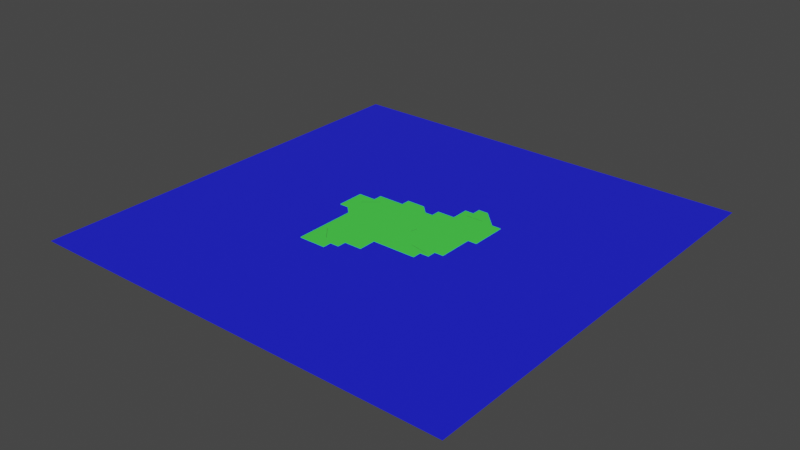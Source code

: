 # Source: map.blend  (saved by Blender 3.0.42; exported with 4.5.12 LTS)
import bpy
from mathutils import Matrix  # noqa: F401  (used for matrix-valued properties, if any)

bpy.ops.wm.read_factory_settings(use_empty=True)
scene = bpy.context.scene
scene.name = 'Scene'

# ---- collections
col_ref = bpy.data.collections.new('_ref'); scene.collection.children.link(col_ref)
col_airports = bpy.data.collections.new('Airports'); scene.collection.children.link(col_airports)

# ---- materials (node trees are filled in below, after node groups)
mat_ground = bpy.data.materials.new('ground')
mat_ground.use_transparent_shadow = False
mat_water = bpy.data.materials.new('water')
mat_water.use_transparent_shadow = False
mat_asphalt = bpy.data.materials.new('Asphalt')
mat_asphalt.alpha_threshold = 0.0
mat_asphalt.use_transparent_shadow = False
mat_asphalt.line_color = (0.0, 0.0, 0.0, 1.0)

# ---- material node trees
mat_ground.use_nodes = True; mat_ground.node_tree.nodes.clear()
_N = mat_ground.node_tree.nodes; _L = mat_ground.node_tree.links
n0 = _N.new('ShaderNodeBsdfPrincipled'); n0.name = 'Principled BSDF'; n0.location = (10, 300)
n0.distribution = 'GGX'
n0.subsurface_method = 'RANDOM_WALK_SKIN'
n0.inputs[0].default_value = (0.06778, 0.8, 0.07064, 1.0)
n0.inputs[3].default_value = 1.45
n0.inputs[27].default_value = (0.0, 0.0, 0.0, 1.0)
n0.inputs[28].default_value = 1.0
n1 = _N.new('ShaderNodeOutputMaterial'); n1.name = 'Material Output'; n1.location = (300, 300)
_L.new(n0.outputs[0], n1.inputs[0])
n1.is_active_output = True
mat_water.use_nodes = True; mat_water.node_tree.nodes.clear()
_N = mat_water.node_tree.nodes; _L = mat_water.node_tree.links
n0 = _N.new('ShaderNodeBsdfPrincipled'); n0.name = 'Principled BSDF'; n0.location = (10, 300)
n0.distribution = 'GGX'
n0.subsurface_method = 'RANDOM_WALK_SKIN'
n0.inputs[0].default_value = (0.01245, 0.01559, 0.8, 1.0)
n0.inputs[3].default_value = 1.45
n0.inputs[27].default_value = (0.0, 0.0, 0.0, 1.0)
n0.inputs[28].default_value = 1.0
n1 = _N.new('ShaderNodeOutputMaterial'); n1.name = 'Material Output'; n1.location = (300, 300)
_L.new(n0.outputs[0], n1.inputs[0])
n1.is_active_output = True
mat_asphalt.use_nodes = True; mat_asphalt.node_tree.nodes.clear()
_N = mat_asphalt.node_tree.nodes; _L = mat_asphalt.node_tree.links
n0 = _N.new('ShaderNodeOutputMaterial'); n0.name = 'Material Output'; n0.location = (300, 300)
n1 = _N.new('ShaderNodeBsdfPrincipled'); n1.name = 'Principled BSDF'; n1.location = (10, 300)
n1.distribution = 'GGX'
n1.subsurface_method = 'RANDOM_WALK_SKIN'
n1.inputs[0].default_value = (0.04955, 0.04955, 0.04955, 1.0)
n1.inputs[2].default_value = 0.4
n1.inputs[3].default_value = 1.45
n1.inputs[27].default_value = (0.0, 0.0, 0.0, 1.0)
n1.inputs[28].default_value = 1.0
_L.new(n1.outputs[0], n0.inputs[0])
n0.is_active_output = True

# ---- world
world_world = bpy.data.worlds.new('World'); scene.world = world_world
world_world.use_nodes = True; world_world.node_tree.nodes.clear()
_N = world_world.node_tree.nodes; _L = world_world.node_tree.links
n0 = _N.new('ShaderNodeOutputWorld'); n0.name = 'World Output'; n0.location = (300, 300)
n1 = _N.new('ShaderNodeBackground'); n1.name = 'Background'; n1.location = (10, 300)
n1.inputs[0].default_value = (0.05088, 0.05088, 0.05088, 1.0)
_L.new(n1.outputs[0], n0.inputs[0])
n0.is_active_output = True
world_world.color = (0.05088, 0.05088, 0.05088)
world_world.use_sun_shadow = False
world_world.sun_shadow_jitter_overblur = 0.0

# ---- meshes
me_plane = bpy.data.meshes.new('Plane')
me_plane.from_pydata([(-9000.0, -9000.0, -90.0), (9000.0, -9000.0, -90.0), (-9000.0, 9000.0, -90.0), (9000.0, 9000.0, -90.0), (-8000.0, -9000.0, -90.0), (-7000.0, -9000.0, -90.0), (-6000.0, -9000.0, -90.0), (-5000.0, -9000.0, -90.0), (-4000.0, -9000.0, -90.0), (-3000.0, -9000.0, -90.0), (-2000.0, -9000.0, -90.0), (-1000.0, -9000.0, -90.0), (0.0, -9000.0, -90.0), (1000.0, -9000.0, -90.0), (2000.0, -9000.0, -90.0), (3000.0, -9000.0, -90.0), (4000.0, -9000.0, -90.0), (5000.0, -9000.0, -90.0), (6000.0, -9000.0, -90.0), (7000.0, -9000.0, -90.0), (8000.0, -9000.0, -90.0), (8000.0, 9000.0, -90.0), (7000.0, 9000.0, -90.0), (6000.0, 9000.0, -90.0), (5000.0, 9000.0, -90.0), (4000.0, 9000.0, -90.0), (3000.0, 9000.0, -90.0), (2000.0, 9000.0, -90.0), (1000.0, 9000.0, -90.0), (0.0, 9000.0, -90.0), (-1000.0, 9000.0, -90.0), (-2000.0, 9000.0, -90.0), (-3000.0, 9000.0, -90.0), (-4000.0, 9000.0, -90.0), (-5000.0, 9000.0, -90.0), (-6000.0, 9000.0, -90.0), (-7000.0, 9000.0, -90.0), (-8000.0, 9000.0, -90.0), (-9000.0, 8000.0, -90.0), (-9000.0, 7000.0, -90.0), (-9000.0, 6000.0, -90.0), (-9000.0, 5000.0, -90.0), (-9000.0, 4000.0, -90.0), (-9000.0, 3000.0, -90.0), (-9000.0, 2000.0, -90.0), (-9000.0, 1000.0, -90.0), (-9000.0, 0.0, -90.0), (-9000.0, -1000.0, -90.0), (-9000.0, -2000.0, -90.0), (-9000.0, -3000.0, -90.0), (-9000.0, -4000.0, -90.0), (-9000.0, -5000.0, -90.0), (-9000.0, -6000.0, -90.0), (-9000.0, -7000.0, -90.0), (-9000.0, -8000.0, -90.0), (9000.0, -8000.0, -90.0), (9000.0, -7000.0, -90.0), (9000.0, -6000.0, -90.0), (9000.0, -5000.0, -90.0), (9000.0, -4000.0, -90.0), (9000.0, -3000.0, -90.0), (9000.0, -2000.0, -90.0), (9000.0, -1000.0, -90.0), (9000.0, 0.0, -90.0), (9000.0, 1000.0, -90.0), (9000.0, 2000.0, -90.0), (9000.0, 3000.0, -90.0), (9000.0, 4000.0, -90.0), (9000.0, 5000.0, -90.0), (9000.0, 6000.0, -90.0), (9000.0, 7000.0, -90.0), (9000.0, 8000.0, -90.0), (-8000.0, -8000.0, -90.0), (-8000.0, -7000.0, -90.0), (-8000.0, -6000.0, -90.0), (-8000.0, -5000.0, -90.0), (-8000.0, -4000.0, -90.0), (-8000.0, -3000.0, -90.0), (-8000.0, -2000.0, -90.0), (-8000.0, -1000.0, -90.0), (-8000.0, 0.0, 10.0), (-8000.0, 1000.0, 10.0), (-8000.0, 2000.0, 10.0), (-8000.0, 3000.0, 10.0), (-8000.0, 4000.0, -90.0), (-8000.0, 5000.0, -90.0), (-8000.0, 6000.0, -90.0), (-8000.0, 7000.0, -90.0), (-8000.0, 8000.0, -90.0), (-7000.0, -8000.0, -90.0), (-7000.0, -7000.0, -90.0), (-7000.0, -6000.0, -90.0), (-7000.0, -5000.0, -90.0), (-7000.0, -4000.0, -90.0), (-7000.0, -3000.0, -90.0), (-7000.0, -2000.0, -90.0), (-7000.0, -1000.0, -90.0), (-7000.0, 0.0, 10.0), (-7000.0, 1000.0, 10.0), (-7000.0, 2000.0, 10.0), (-7000.0, 3000.0, 10.0), (-7000.0, 4000.0, -90.0), (-7000.0, 5000.0, -90.0), (-7000.0, 6000.0, -90.0), (-7000.0, 7000.0, -90.0), (-7000.0, 8000.0, -90.0), (-6000.0, -8000.0, 10.0), (-6000.0, -7000.0, 10.0), (-6000.0, -6000.0, 10.0), (-6000.0, -5000.0, 10.0), (-6000.0, -4000.0, 10.0), (-6000.0, -3000.0, 10.0), (-6000.0, -2000.0, 10.0), (-6000.0, -1000.0, 10.0), (-6000.0, 0.0, 10.0), (-6000.0, 1000.0, 10.0), (-6000.0, 2000.0, 10.0), (-6000.0, 3000.0, 10.0), (-6000.0, 4000.0, 10.0), (-6000.0, 5000.0, -90.0), (-6000.0, 6000.0, -90.0), (-6000.0, 7000.0, -90.0), (-6000.0, 8000.0, -90.0), (-5000.0, -8000.0, 10.0), (-5000.0, -7000.0, 10.0), (-5000.0, -6000.0, 10.0), (-5000.0, -5000.0, 10.0), (-5000.0, -4000.0, 10.0), (-5000.0, -3000.0, 10.0), (-5000.0, -2000.0, 10.0), (-5000.0, -1000.0, 10.0), (-5000.0, 0.0, 10.0), (-5000.0, 1000.0, 10.0), (-5000.0, 2000.0, 10.0), (-5000.0, 3000.0, 10.0), (-5000.0, 4000.0, 10.0), (-5000.0, 5000.0, -90.0), (-5000.0, 6000.0, -90.0), (-5000.0, 7000.0, -90.0), (-5000.0, 8000.0, -90.0), (-4000.0, -8000.0, 10.0), (-4000.0, -7000.0, 10.0), (-4000.0, -6000.0, 10.0), (-4000.0, -5000.0, 10.0), (-4000.0, -4000.0, 10.0), (-4000.0, -3000.0, 10.0), (-4000.0, -2000.0, 10.0), (-4000.0, -1000.0, 10.0), (-4000.0, 0.0, 10.0), (-4000.0, 1000.0, 10.0), (-4000.0, 2000.0, 10.0), (-4000.0, 3000.0, 10.0), (-4000.0, 4000.0, 10.0), (-4000.0, 5000.0, -90.0), (-4000.0, 6000.0, -90.0), (-4000.0, 7000.0, -90.0), (-4000.0, 8000.0, -90.0), (-3000.0, -8000.0, 10.0), (-3000.0, -7000.0, 10.0), (-3000.0, -6000.0, 10.0), (-3000.0, -5000.0, 10.0), (-3000.0, -4000.0, 10.0), (-3000.0, -3000.0, 10.0), (-3000.0, -2000.0, 10.0), (-3000.0, -1000.0, 10.0), (-3000.0, 0.0, 10.0), (-3000.0, 1000.0, 10.0), (-3000.0, 2000.0, 10.0), (-3000.0, 3000.0, 10.0), (-3000.0, 4000.0, 10.0), (-3000.0, 5000.0, 10.0), (-3000.0, 6000.0, -90.0), (-3000.0, 7000.0, -90.0), (-3000.0, 8000.0, -90.0), (-2000.0, -8000.0, -90.0), (-2000.0, -7000.0, 10.0), (-2000.0, -6000.0, 10.0), (-2000.0, -5000.0, 10.0), (-2000.0, -4000.0, 10.0), (-2000.0, -3000.0, 10.0), (-2000.0, -2000.0, 10.0), (-2000.0, -1000.0, 10.0), (-2000.0, 0.0, 10.0), (-2000.0, 1000.0, 10.0), (-2000.0, 2000.0, 10.0), (-2000.0, 3000.0, 10.0), (-2000.0, 4000.0, 10.0), (-2000.0, 5000.0, 10.0), (-2000.0, 6000.0, -90.0), (-2000.0, 7000.0, -90.0), (-2000.0, 8000.0, -90.0), (-1000.0, -8000.0, -90.0), (-1000.0, -7000.0, -90.0), (-1000.0, -6000.0, 10.0), (-1000.0, -5000.0, 10.0), (-1000.0, -4000.0, 10.0), (-1000.0, -3000.0, 10.0), (-1000.0, -2000.0, 10.0), (-1000.0, -1000.0, 10.0), (-1000.0, 0.0, 10.0), (-1000.0, 1000.0, 10.0), (-1000.0, 2000.0, 10.0), (-1000.0, 3000.0, 10.0), (-1000.0, 4000.0, 10.0), (-1000.0, 5000.0, 10.0), (-1000.0, 6000.0, -90.0), (-1000.0, 7000.0, -90.0), (-1000.0, 8000.0, -90.0), (0.0, -8000.0, -90.0), (0.0, -7000.0, -90.0), (0.0, -6000.0, 10.0), (0.0, -5000.0, 10.0), (0.0, -4000.0, 10.0), (0.0, -3000.0, 10.0), (0.0, -2000.0, 10.0), (0.0, -1000.0, 10.0), (0.0, 0.0, 10.0), (0.0, 1000.0, 10.0), (0.0, 2000.0, 10.0), (0.0, 3000.0, 10.0), (0.0, 4000.0, 10.0), (0.0, 5000.0, -90.0), (0.0, 6000.0, -90.0), (0.0, 7000.0, -90.0), (0.0, 8000.0, -90.0), (1000.0, -8000.0, -90.0), (1000.0, -7000.0, -90.0), (1000.0, -6000.0, -90.0), (1000.0, -5000.0, -90.01), (1000.0, -4000.0, 10.0), (1000.0, -3000.0, 10.0), (1000.0, -2000.0, 10.0), (1000.0, -1000.0, 10.0), (1000.0, 0.0, 10.0), (1000.0, 1000.0, 10.0), (1000.0, 2000.0, 10.0), (1000.0, 3000.0, 10.0), (1000.0, 4000.0, 10.0), (1000.0, 5000.0, 10.0), (1000.0, 6000.0, -90.0), (1000.0, 7000.0, -90.0), (1000.0, 8000.0, -90.0), (2000.0, -8000.0, -90.0), (2000.0, -7000.0, -90.0), (2000.0, -6000.0, -90.17), (2000.0, -5000.0, -90.45), (2000.0, -4000.0, 9.943), (2000.0, -3000.0, 10.0), (2000.0, -2000.0, 10.0), (2000.0, -1000.0, 10.0), (2000.0, 0.0, 10.0), (2000.0, 1000.0, 10.0), (2000.0, 2000.0, 10.0), (2000.0, 3000.0, 10.0), (2000.0, 4000.0, 10.0), (2000.0, 5000.0, 10.0), (2000.0, 6000.0, -90.0), (2000.0, 7000.0, -90.0), (2000.0, 8000.0, -90.0), (3000.0, -8000.0, -90.0), (3000.0, -7000.0, -90.0), (3000.0, -6000.0, -90.11), (3000.0, -5000.0, -90.31), (3000.0, -4000.0, 9.976), (3000.0, -3000.0, 10.0), (3000.0, -2000.0, 10.0), (3000.0, -1000.0, 10.0), (3000.0, 0.0, 10.0), (3000.0, 1000.0, 10.0), (3000.0, 2000.0, 10.0), (3000.0, 3000.0, 10.0), (3000.0, 4000.0, 10.0), (3000.0, 5000.0, 10.0), (3000.0, 6000.0, 10.0), (3000.0, 7000.0, 10.0), (3000.0, 8000.0, -90.0), (4000.0, -8000.0, -90.0), (4000.0, -7000.0, -90.0), (4000.0, -6000.0, -90.0), (4000.0, -5000.0, -90.0), (4000.0, -4000.0, 10.0), (4000.0, -3000.0, 10.0), (4000.0, -2000.0, 10.0), (4000.0, -1000.0, 10.0), (4000.0, 0.0, 10.0), (4000.0, 1000.0, 10.0), (4000.0, 2000.0, 10.0), (4000.0, 3000.0, 10.0), (4000.0, 4000.0, 10.0), (4000.0, 5000.0, 10.0), (4000.0, 6000.0, 10.0), (4000.0, 7000.0, 10.0), (4000.0, 8000.0, 10.0), (5000.0, -8000.0, -90.0), (5000.0, -7000.0, -90.0), (5000.0, -6000.0, -90.0), (5000.0, -5000.0, -90.0), (5000.0, -4000.0, 10.0), (5000.0, -3000.0, 10.0), (5000.0, -2000.0, 10.0), (5000.0, -1000.0, 10.0), (5000.0, 0.0, 10.0), (5000.0, 1000.0, 10.0), (5000.0, 2000.0, 10.0), (5000.0, 3000.0, 10.0), (5000.0, 4000.0, 10.0), (5000.0, 5000.0, 10.0), (5000.0, 6000.0, 10.0), (5000.0, 7000.0, 10.0), (5000.0, 8000.0, 10.0), (6000.0, -8000.0, -90.0), (6000.0, -7000.0, -90.0), (6000.0, -6000.0, -90.0), (6000.0, -5000.0, -90.0), (6000.0, -4000.0, -90.0), (6000.0, -3000.0, 10.0), (6000.0, -2000.0, 10.0), (6000.0, -1000.0, 10.0), (6000.0, 0.0, 10.0), (6000.0, 1000.0, 10.0), (6000.0, 2000.0, 10.0), (6000.0, 3000.0, 10.0), (6000.0, 4000.0, 10.0), (6000.0, 5000.0, 10.0), (6000.0, 6000.0, 10.0), (6000.0, 7000.0, 10.0), (6000.0, 8000.0, -90.0), (7000.0, -8000.0, -90.0), (7000.0, -7000.0, -90.0), (7000.0, -6000.0, -90.0), (7000.0, -5000.0, -90.0), (7000.0, -4000.0, -90.0), (7000.0, -3000.0, -90.0), (7000.0, -2000.0, 10.0), (7000.0, -1000.0, 10.0), (7000.0, 0.0, 10.0), (7000.0, 1000.0, 10.0), (7000.0, 2000.0, 10.0), (7000.0, 3000.0, 10.0), (7000.0, 4000.0, 10.0), (7000.0, 5000.0, 10.0), (7000.0, 6000.0, 10.0), (7000.0, 7000.0, -90.0), (7000.0, 8000.0, -90.0), (8000.0, -8000.0, -90.0), (8000.0, -7000.0, -90.0), (8000.0, -6000.0, -90.0), (8000.0, -5000.0, -90.0), (8000.0, -4000.0, -90.0), (8000.0, -3000.0, -90.0), (8000.0, -2000.0, -90.0), (8000.0, -1000.0, -90.0), (8000.0, 0.0, -90.0), (8000.0, 1000.0, -90.0), (8000.0, 2000.0, 10.0), (8000.0, 3000.0, 10.0), (8000.0, 4000.0, 10.0), (8000.0, 5000.0, 10.0), (8000.0, 6000.0, 10.0), (8000.0, 7000.0, -90.0), (8000.0, 8000.0, -90.0)], [], [(360, 71, 3, 21), (38, 88, 37, 2), (88, 105, 36, 37), (105, 122, 35, 36), (122, 139, 34, 35), (139, 156, 33, 34), (156, 173, 32, 33), (173, 190, 31, 32), (190, 207, 30, 31), (207, 224, 29, 30), (224, 241, 28, 29), (241, 258, 27, 28), (258, 275, 26, 27), (275, 292, 25, 26), (292, 309, 24, 25), (309, 326, 23, 24), (326, 343, 22, 23), (343, 360, 21, 22), (19, 20, 344, 327), (327, 344, 345, 328), (328, 345, 346, 329), (329, 346, 347, 330), (330, 347, 348, 331), (331, 348, 349, 332), (332, 349, 350, 333), (333, 350, 351, 334), (334, 351, 352, 335), (335, 352, 353, 336), (336, 353, 354, 337), (337, 354, 355, 338), (338, 355, 356, 339), (339, 356, 357, 340), (340, 357, 358, 341), (341, 358, 359, 342), (342, 359, 360, 343), (18, 19, 327, 310), (310, 327, 328, 311), (311, 328, 329, 312), (312, 329, 330, 313), (313, 330, 331, 314), (314, 331, 332, 315), (315, 332, 333, 316), (316, 333, 334, 317), (317, 334, 335, 318), (318, 335, 336, 319), (319, 336, 337, 320), (320, 337, 338, 321), (321, 338, 339, 322), (322, 339, 340, 323), (323, 340, 341, 324), (324, 341, 342, 325), (325, 342, 343, 326), (17, 18, 310, 293), (293, 310, 311, 294), (294, 311, 312, 295), (295, 312, 313, 296), (296, 313, 314, 297), (297, 314, 315, 298), (298, 315, 316, 299), (299, 316, 317, 300), (300, 317, 318, 301), (301, 318, 319, 302), (302, 319, 320, 303), (303, 320, 321, 304), (304, 321, 322, 305), (305, 322, 323, 306), (306, 323, 324, 307), (307, 324, 325, 308), (308, 325, 326, 309), (16, 17, 293, 276), (276, 293, 294, 277), (277, 294, 295, 278), (278, 295, 296, 279), (279, 296, 297, 280), (280, 297, 298, 281), (281, 298, 299, 282), (282, 299, 300, 283), (283, 300, 301, 284), (284, 301, 302, 285), (285, 302, 303, 286), (286, 303, 304, 287), (287, 304, 305, 288), (288, 305, 306, 289), (289, 306, 307, 290), (290, 307, 308, 291), (291, 308, 309, 292), (15, 16, 276, 259), (259, 276, 277, 260), (260, 277, 278, 261), (261, 278, 279, 262), (262, 279, 280, 263), (263, 280, 281, 264), (264, 281, 282, 265), (265, 282, 283, 266), (266, 283, 284, 267), (267, 284, 285, 268), (268, 285, 286, 269), (269, 286, 287, 270), (270, 287, 288, 271), (271, 288, 289, 272), (272, 289, 290, 273), (273, 290, 291, 274), (274, 291, 292, 275), (14, 15, 259, 242), (242, 259, 260, 243), (243, 260, 261, 244), (244, 261, 262, 245), (245, 262, 263, 246), (246, 263, 264, 247), (247, 264, 265, 248), (248, 265, 266, 249), (249, 266, 267, 250), (250, 267, 268, 251), (251, 268, 269, 252), (252, 269, 270, 253), (253, 270, 271, 254), (254, 271, 272, 255), (255, 272, 273, 256), (256, 273, 274, 257), (257, 274, 275, 258), (13, 14, 242, 225), (225, 242, 243, 226), (226, 243, 244, 227), (227, 244, 245, 228), (228, 245, 246, 229), (229, 246, 247, 230), (230, 247, 248, 231), (231, 248, 249, 232), (232, 249, 250, 233), (233, 250, 251, 234), (234, 251, 252, 235), (235, 252, 253, 236), (236, 253, 254, 237), (237, 254, 255, 238), (238, 255, 256, 239), (239, 256, 257, 240), (240, 257, 258, 241), (12, 13, 225, 208), (208, 225, 226, 209), (209, 226, 227, 210), (210, 227, 228, 211), (211, 228, 229, 212), (212, 229, 230, 213), (213, 230, 231, 214), (214, 231, 232, 215), (215, 232, 233, 216), (216, 233, 234, 217), (217, 234, 235, 218), (218, 235, 236, 219), (219, 236, 237, 220), (220, 237, 238, 221), (221, 238, 239, 222), (222, 239, 240, 223), (223, 240, 241, 224), (11, 12, 208, 191), (191, 208, 209, 192), (192, 209, 210, 193), (193, 210, 211, 194), (194, 211, 212, 195), (195, 212, 213, 196), (196, 213, 214, 197), (197, 214, 215, 198), (198, 215, 216, 199), (199, 216, 217, 200), (200, 217, 218, 201), (201, 218, 219, 202), (202, 219, 220, 203), (203, 220, 221, 204), (204, 221, 222, 205), (205, 222, 223, 206), (206, 223, 224, 207), (10, 11, 191, 174), (174, 191, 192, 175), (175, 192, 193, 176), (176, 193, 194, 177), (177, 194, 195, 178), (178, 195, 196, 179), (179, 196, 197, 180), (180, 197, 198, 181), (181, 198, 199, 182), (182, 199, 200, 183), (183, 200, 201, 184), (184, 201, 202, 185), (185, 202, 203, 186), (186, 203, 204, 187), (187, 204, 205, 188), (188, 205, 206, 189), (189, 206, 207, 190), (9, 10, 174, 157), (157, 174, 175, 158), (158, 175, 176, 159), (159, 176, 177, 160), (160, 177, 178, 161), (161, 178, 179, 162), (162, 179, 180, 163), (163, 180, 181, 164), (164, 181, 182, 165), (165, 182, 183, 166), (166, 183, 184, 167), (167, 184, 185, 168), (168, 185, 186, 169), (169, 186, 187, 170), (170, 187, 188, 171), (171, 188, 189, 172), (172, 189, 190, 173), (8, 9, 157, 140), (140, 157, 158, 141), (141, 158, 159, 142), (142, 159, 160, 143), (143, 160, 161, 144), (144, 161, 162, 145), (145, 162, 163, 146), (146, 163, 164, 147), (147, 164, 165, 148), (148, 165, 166, 149), (149, 166, 167, 150), (150, 167, 168, 151), (151, 168, 169, 152), (152, 169, 170, 153), (153, 170, 171, 154), (154, 171, 172, 155), (155, 172, 173, 156), (7, 8, 140, 123), (123, 140, 141, 124), (124, 141, 142, 125), (125, 142, 143, 126), (126, 143, 144, 127), (127, 144, 145, 128), (128, 145, 146, 129), (129, 146, 147, 130), (130, 147, 148, 131), (131, 148, 149, 132), (132, 149, 150, 133), (133, 150, 151, 134), (134, 151, 152, 135), (135, 152, 153, 136), (136, 153, 154, 137), (137, 154, 155, 138), (138, 155, 156, 139), (6, 7, 123, 106), (106, 123, 124, 107), (107, 124, 125, 108), (108, 125, 126, 109), (109, 126, 127, 110), (110, 127, 128, 111), (111, 128, 129, 112), (112, 129, 130, 113), (113, 130, 131, 114), (114, 131, 132, 115), (115, 132, 133, 116), (116, 133, 134, 117), (117, 134, 135, 118), (118, 135, 136, 119), (119, 136, 137, 120), (120, 137, 138, 121), (121, 138, 139, 122), (5, 6, 106, 89), (89, 106, 107, 90), (90, 107, 108, 91), (91, 108, 109, 92), (92, 109, 110, 93), (93, 110, 111, 94), (94, 111, 112, 95), (95, 112, 113, 96), (96, 113, 114, 97), (97, 114, 115, 98), (98, 115, 116, 99), (99, 116, 117, 100), (100, 117, 118, 101), (101, 118, 119, 102), (102, 119, 120, 103), (103, 120, 121, 104), (104, 121, 122, 105), (4, 5, 89, 72), (72, 89, 90, 73), (73, 90, 91, 74), (74, 91, 92, 75), (75, 92, 93, 76), (76, 93, 94, 77), (77, 94, 95, 78), (78, 95, 96, 79), (79, 96, 97, 80), (80, 97, 98, 81), (81, 98, 99, 82), (82, 99, 100, 83), (83, 100, 101, 84), (84, 101, 102, 85), (85, 102, 103, 86), (86, 103, 104, 87), (87, 104, 105, 88), (0, 4, 72, 54), (54, 72, 73, 53), (53, 73, 74, 52), (52, 74, 75, 51), (51, 75, 76, 50), (50, 76, 77, 49), (49, 77, 78, 48), (48, 78, 79, 47), (47, 79, 80, 46), (46, 80, 81, 45), (45, 81, 82, 44), (44, 82, 83, 43), (43, 83, 84, 42), (42, 84, 85, 41), (41, 85, 86, 40), (40, 86, 87, 39), (39, 87, 88, 38), (20, 1, 55, 344), (344, 55, 56, 345), (345, 56, 57, 346), (346, 57, 58, 347), (347, 58, 59, 348), (348, 59, 60, 349), (349, 60, 61, 350), (350, 61, 62, 351), (351, 62, 63, 352), (352, 63, 64, 353), (353, 64, 65, 354), (354, 65, 66, 355), (355, 66, 67, 356), (356, 67, 68, 357), (357, 68, 69, 358), (358, 69, 70, 359), (359, 70, 71, 360)])
_k = {(0, 54): 1.0, (1, 20): 1.0, (3, 71): 1.0, (2, 37): 1.0, (0, 4): 1.0, (4, 5): 1.0, (5, 6): 1.0, (6, 7): 1.0, (7, 8): 1.0, (8, 9): 1.0, (9, 10): 1.0, (10, 11): 1.0, (11, 12): 1.0, (12, 13): 1.0, (13, 14): 1.0, (14, 15): 1.0, (15, 16): 1.0, (16, 17): 1.0, (17, 18): 1.0, (18, 19): 1.0, (19, 20): 1.0, (3, 21): 1.0, (21, 22): 1.0, (22, 23): 1.0, (23, 24): 1.0, (24, 25): 1.0, (25, 26): 1.0, (26, 27): 1.0, (27, 28): 1.0, (28, 29): 1.0, (29, 30): 1.0, (30, 31): 1.0, (31, 32): 1.0, (32, 33): 1.0, (33, 34): 1.0, (34, 35): 1.0, (35, 36): 1.0, (36, 37): 1.0, (2, 38): 1.0, (38, 39): 1.0, (39, 40): 1.0, (40, 41): 1.0, (41, 42): 1.0, (42, 43): 1.0, (43, 44): 1.0, (44, 45): 1.0, (45, 46): 1.0, (46, 47): 1.0, (47, 48): 1.0, (48, 49): 1.0, (49, 50): 1.0, (50, 51): 1.0, (51, 52): 1.0, (52, 53): 1.0, (53, 54): 1.0, (1, 55): 1.0, (55, 56): 1.0, (56, 57): 1.0, (57, 58): 1.0, (58, 59): 1.0, (59, 60): 1.0, (60, 61): 1.0, (61, 62): 1.0, (62, 63): 1.0, (63, 64): 1.0, (64, 65): 1.0, (65, 66): 1.0, (66, 67): 1.0, (67, 68): 1.0, (68, 69): 1.0, (69, 70): 1.0, (70, 71): 1.0}
me_plane.attributes.new('crease_edge', 'FLOAT', 'EDGE').data.foreach_set('value', [_k.get((min(e.vertices), max(e.vertices)), 0.0) for e in me_plane.edges])
_uv = me_plane.uv_layers.new(name='UVMap')
_uv.uv.foreach_set('vector', [0.9444, 0.9444, 1.0, 0.9444, 1.0, 1.0, 0.9444, 1.0, 0.0, 0.9444, 0.05556, 0.9444, 0.05556, 1.0, 0.0, 1.0, 0.05556, 0.9444, 0.1111, 0.9444, 0.1111, 1.0, 0.05556, 1.0, 0.1111, 0.9444, 0.1667, 0.9444, 0.1667, 1.0, 0.1111, 1.0, 0.1667, 0.9444, 0.2222, 0.9444, 0.2222, 1.0, 0.1667, 1.0, 0.2222, 0.9444, 0.2778, 0.9444, 0.2778, 1.0, 0.2222, 1.0, 0.2778, 0.9444, 0.3333, 0.9444, 0.3333, 1.0, 0.2778, 1.0, 0.3333, 0.9444, 0.3889, 0.9444, 0.3889, 1.0, 0.3333, 1.0, 0.3889, 0.9444, 0.4444, 0.9444, 0.4444, 1.0, 0.3889, 1.0, 0.4444, 0.9444, 0.5, 0.9444, 0.5, 1.0, 0.4444, 1.0, 0.5, 0.9444, 0.5556, 0.9444, 0.5556, 1.0, 0.5, 1.0, 0.5556, 0.9444, 0.6111, 0.9444, 0.6111, 1.0, 0.5556, 1.0, 0.6111, 0.9444, 0.6667, 0.9444, 0.6667, 1.0, 0.6111, 1.0, 0.6667, 0.9444, 0.7222, 0.9444, 0.7222, 1.0, 0.6667, 1.0, 0.7222, 0.9444, 0.7778, 0.9444, 0.7778, 1.0, 0.7222, 1.0, 0.7778, 0.9444, 0.8333, 0.9444, 0.8333, 1.0, 0.7778, 1.0, 0.8333, 0.9444, 0.8889, 0.9444, 0.8889, 1.0, 0.8333, 1.0, 0.8889, 0.9444, 0.9444, 0.9444, 0.9444, 1.0, 0.8889, 1.0, 0.8889, 0.0, 0.9444, 0.0, 0.9444, 0.05556, 0.8889, 0.05556, 0.8889, 0.05556, 0.9444, 0.05556, 0.9444, 0.1111, 0.8889, 0.1111, 0.8889, 0.1111, 0.9444, 0.1111, 0.9444, 0.1667, 0.8889, 0.1667, 0.8889, 0.1667, 0.9444, 0.1667, 0.9444, 0.2222, 0.8889, 0.2222, 0.8889, 0.2222, 0.9444, 0.2222, 0.9444, 0.2778, 0.8889, 0.2778, 0.8889, 0.2778, 0.9444, 0.2778, 0.9444, 0.3333, 0.8889, 0.3333, 0.8889, 0.3333, 0.9444, 0.3333, 0.9444, 0.3889, 0.8889, 0.3889, 0.8889, 0.3889, 0.9444, 0.3889, 0.9444, 0.4444, 0.8889, 0.4444, 0.8889, 0.4444, 0.9444, 0.4444, 0.9444, 0.5, 0.8889, 0.5, 0.8889, 0.5, 0.9444, 0.5, 0.9444, 0.5556, 0.8889, 0.5556, 0.8889, 0.5556, 0.9444, 0.5556, 0.9444, 0.6111, 0.8889, 0.6111, 0.8889, 0.6111, 0.9444, 0.6111, 0.9444, 0.6667, 0.8889, 0.6667, 0.8889, 0.6667, 0.9444, 0.6667, 0.9444, 0.7222, 0.8889, 0.7222, 0.8889, 0.7222, 0.9444, 0.7222, 0.9444, 0.7778, 0.8889, 0.7778, 0.8889, 0.7778, 0.9444, 0.7778, 0.9444, 0.8333, 0.8889, 0.8333, 0.8889, 0.8333, 0.9444, 0.8333, 0.9444, 0.8889, 0.8889, 0.8889, 0.8889, 0.8889, 0.9444, 0.8889, 0.9444, 0.9444, 0.8889, 0.9444, 0.8333, 0.0, 0.8889, 0.0, 0.8889, 0.05556, 0.8333, 0.05556, 0.8333, 0.05556, 0.8889, 0.05556, 0.8889, 0.1111, 0.8333, 0.1111, 0.8333, 0.1111, 0.8889, 0.1111, 0.8889, 0.1667, 0.8333, 0.1667, 0.8333, 0.1667, 0.8889, 0.1667, 0.8889, 0.2222, 0.8333, 0.2222, 0.8333, 0.2222, 0.8889, 0.2222, 0.8889, 0.2778, 0.8333, 0.2778, 0.8333, 0.2778, 0.8889, 0.2778, 0.8889, 0.3333, 0.8333, 0.3333, 0.8333, 0.3333, 0.8889, 0.3333, 0.8889, 0.3889, 0.8333, 0.3889, 0.8333, 0.3889, 0.8889, 0.3889, 0.8889, 0.4444, 0.8333, 0.4444, 0.8333, 0.4444, 0.8889, 0.4444, 0.8889, 0.5, 0.8333, 0.5, 0.8333, 0.5, 0.8889, 0.5, 0.8889, 0.5556, 0.8333, 0.5556, 0.8333, 0.5556, 0.8889, 0.5556, 0.8889, 0.6111, 0.8333, 0.6111, 0.8333, 0.6111, 0.8889, 0.6111, 0.8889, 0.6667, 0.8333, 0.6667, 0.8333, 0.6667, 0.8889, 0.6667, 0.8889, 0.7222, 0.8333, 0.7222, 0.8333, 0.7222, 0.8889, 0.7222, 0.8889, 0.7778, 0.8333, 0.7778, 0.8333, 0.7778, 0.8889, 0.7778, 0.8889, 0.8333, 0.8333, 0.8333, 0.8333, 0.8333, 0.8889, 0.8333, 0.8889, 0.8889, 0.8333, 0.8889, 0.8333, 0.8889, 0.8889, 0.8889, 0.8889, 0.9444, 0.8333, 0.9444, 0.7778, 0.0, 0.8333, 0.0, 0.8333, 0.05556, 0.7778, 0.05556, 0.7778, 0.05556, 0.8333, 0.05556, 0.8333, 0.1111, 0.7778, 0.1111, 0.7778, 0.1111, 0.8333, 0.1111, 0.8333, 0.1667, 0.7778, 0.1667, 0.7778, 0.1667, 0.8333, 0.1667, 0.8333, 0.2222, 0.7778, 0.2222, 0.7778, 0.2222, 0.8333, 0.2222, 0.8333, 0.2778, 0.7778, 0.2778, 0.7778, 0.2778, 0.8333, 0.2778, 0.8333, 0.3333, 0.7778, 0.3333, 0.7778, 0.3333, 0.8333, 0.3333, 0.8333, 0.3889, 0.7778, 0.3889, 0.7778, 0.3889, 0.8333, 0.3889, 0.8333, 0.4444, 0.7778, 0.4444, 0.7778, 0.4444, 0.8333, 0.4444, 0.8333, 0.5, 0.7778, 0.5, 0.7778, 0.5, 0.8333, 0.5, 0.8333, 0.5556, 0.7778, 0.5556, 0.7778, 0.5556, 0.8333, 0.5556, 0.8333, 0.6111, 0.7778, 0.6111, 0.7778, 0.6111, 0.8333, 0.6111, 0.8333, 0.6667, 0.7778, 0.6667, 0.7778, 0.6667, 0.8333, 0.6667, 0.8333, 0.7222, 0.7778, 0.7222, 0.7778, 0.7222, 0.8333, 0.7222, 0.8333, 0.7778, 0.7778, 0.7778, 0.7778, 0.7778, 0.8333, 0.7778, 0.8333, 0.8333, 0.7778, 0.8333, 0.7778, 0.8333, 0.8333, 0.8333, 0.8333, 0.8889, 0.7778, 0.8889, 0.7778, 0.8889, 0.8333, 0.8889, 0.8333, 0.9444, 0.7778, 0.9444, 0.7222, 0.0, 0.7778, 0.0, 0.7778, 0.05556, 0.7222, 0.05556, 0.7222, 0.05556, 0.7778, 0.05556, 0.7778, 0.1111, 0.7222, 0.1111, 0.7222, 0.1111, 0.7778, 0.1111, 0.7778, 0.1667, 0.7222, 0.1667, 0.7222, 0.1667, 0.7778, 0.1667, 0.7778, 0.2222, 0.7222, 0.2222, 0.7222, 0.2222, 0.7778, 0.2222, 0.7778, 0.2778, 0.7222, 0.2778, 0.7222, 0.2778, 0.7778, 0.2778, 0.7778, 0.3333, 0.7222, 0.3333, 0.7222, 0.3333, 0.7778, 0.3333, 0.7778, 0.3889, 0.7222, 0.3889, 0.7222, 0.3889, 0.7778, 0.3889, 0.7778, 0.4444, 0.7222, 0.4444, 0.7222, 0.4444, 0.7778, 0.4444, 0.7778, 0.5, 0.7222, 0.5, 0.7222, 0.5, 0.7778, 0.5, 0.7778, 0.5556, 0.7222, 0.5556, 0.7222, 0.5556, 0.7778, 0.5556, 0.7778, 0.6111, 0.7222, 0.6111, 0.7222, 0.6111, 0.7778, 0.6111, 0.7778, 0.6667, 0.7222, 0.6667, 0.7222, 0.6667, 0.7778, 0.6667, 0.7778, 0.7222, 0.7222, 0.7222, 0.7222, 0.7222, 0.7778, 0.7222, 0.7778, 0.7778, 0.7222, 0.7778, 0.7222, 0.7778, 0.7778, 0.7778, 0.7778, 0.8333, 0.7222, 0.8333, 0.7222, 0.8333, 0.7778, 0.8333, 0.7778, 0.8889, 0.7222, 0.8889, 0.7222, 0.8889, 0.7778, 0.8889, 0.7778, 0.9444, 0.7222, 0.9444, 0.6667, 0.0, 0.7222, 0.0, 0.7222, 0.05556, 0.6667, 0.05556, 0.6667, 0.05556, 0.7222, 0.05556, 0.7222, 0.1111, 0.6667, 0.1111, 0.6667, 0.1111, 0.7222, 0.1111, 0.7222, 0.1667, 0.6667, 0.1667, 0.6667, 0.1667, 0.7222, 0.1667, 0.7222, 0.2222, 0.6667, 0.2222, 0.6667, 0.2222, 0.7222, 0.2222, 0.7222, 0.2778, 0.6667, 0.2778, 0.6667, 0.2778, 0.7222, 0.2778, 0.7222, 0.3333, 0.6667, 0.3333, 0.6667, 0.3333, 0.7222, 0.3333, 0.7222, 0.3889, 0.6667, 0.3889, 0.6667, 0.3889, 0.7222, 0.3889, 0.7222, 0.4444, 0.6667, 0.4444, 0.6667, 0.4444, 0.7222, 0.4444, 0.7222, 0.5, 0.6667, 0.5, 0.6667, 0.5, 0.7222, 0.5, 0.7222, 0.5556, 0.6667, 0.5556, 0.6667, 0.5556, 0.7222, 0.5556, 0.7222, 0.6111, 0.6667, 0.6111, 0.6667, 0.6111, 0.7222, 0.6111, 0.7222, 0.6667, 0.6667, 0.6667, 0.6667, 0.6667, 0.7222, 0.6667, 0.7222, 0.7222, 0.6667, 0.7222, 0.6667, 0.7222, 0.7222, 0.7222, 0.7222, 0.7778, 0.6667, 0.7778, 0.6667, 0.7778, 0.7222, 0.7778, 0.7222, 0.8333, 0.6667, 0.8333, 0.6667, 0.8333, 0.7222, 0.8333, 0.7222, 0.8889, 0.6667, 0.8889, 0.6667, 0.8889, 0.7222, 0.8889, 0.7222, 0.9444, 0.6667, 0.9444, 0.6111, 0.0, 0.6667, 0.0, 0.6667, 0.05556, 0.6111, 0.05556, 0.6111, 0.05556, 0.6667, 0.05556, 0.6667, 0.1111, 0.6111, 0.1111, 0.6111, 0.1111, 0.6667, 0.1111, 0.6667, 0.1667, 0.6111, 0.1667, 0.6111, 0.1667, 0.6667, 0.1667, 0.6667, 0.2222, 0.6111, 0.2222, 0.6111, 0.2222, 0.6667, 0.2222, 0.6667, 0.2778, 0.6111, 0.2778, 0.6111, 0.2778, 0.6667, 0.2778, 0.6667, 0.3333, 0.6111, 0.3333, 0.6111, 0.3333, 0.6667, 0.3333, 0.6667, 0.3889, 0.6111, 0.3889, 0.6111, 0.3889, 0.6667, 0.3889, 0.6667, 0.4444, 0.6111, 0.4444, 0.6111, 0.4444, 0.6667, 0.4444, 0.6667, 0.5, 0.6111, 0.5, 0.6111, 0.5, 0.6667, 0.5, 0.6667, 0.5556, 0.6111, 0.5556, 0.6111, 0.5556, 0.6667, 0.5556, 0.6667, 0.6111, 0.6111, 0.6111, 0.6111, 0.6111, 0.6667, 0.6111, 0.6667, 0.6667, 0.6111, 0.6667, 0.6111, 0.6667, 0.6667, 0.6667, 0.6667, 0.7222, 0.6111, 0.7222, 0.6111, 0.7222, 0.6667, 0.7222, 0.6667, 0.7778, 0.6111, 0.7778, 0.6111, 0.7778, 0.6667, 0.7778, 0.6667, 0.8333, 0.6111, 0.8333, 0.6111, 0.8333, 0.6667, 0.8333, 0.6667, 0.8889, 0.6111, 0.8889, 0.6111, 0.8889, 0.6667, 0.8889, 0.6667, 0.9444, 0.6111, 0.9444, 0.5556, 0.0, 0.6111, 0.0, 0.6111, 0.05556, 0.5556, 0.05556, 0.5556, 0.05556, 0.6111, 0.05556, 0.6111, 0.1111, 0.5556, 0.1111, 0.5556, 0.1111, 0.6111, 0.1111, 0.6111, 0.1667, 0.5556, 0.1667, 0.5556, 0.1667, 0.6111, 0.1667, 0.6111, 0.2222, 0.5556, 0.2222, 0.5556, 0.2222, 0.6111, 0.2222, 0.6111, 0.2778, 0.5556, 0.2778, 0.5556, 0.2778, 0.6111, 0.2778, 0.6111, 0.3333, 0.5556, 0.3333, 0.5556, 0.3333, 0.6111, 0.3333, 0.6111, 0.3889, 0.5556, 0.3889, 0.5556, 0.3889, 0.6111, 0.3889, 0.6111, 0.4444, 0.5556, 0.4444, 0.5556, 0.4444, 0.6111, 0.4444, 0.6111, 0.5, 0.5556, 0.5, 0.5556, 0.5, 0.6111, 0.5, 0.6111, 0.5556, 0.5556, 0.5556, 0.5556, 0.5556, 0.6111, 0.5556, 0.6111, 0.6111, 0.5556, 0.6111, 0.5556, 0.6111, 0.6111, 0.6111, 0.6111, 0.6667, 0.5556, 0.6667, 0.5556, 0.6667, 0.6111, 0.6667, 0.6111, 0.7222, 0.5556, 0.7222, 0.5556, 0.7222, 0.6111, 0.7222, 0.6111, 0.7778, 0.5556, 0.7778, 0.5556, 0.7778, 0.6111, 0.7778, 0.6111, 0.8333, 0.5556, 0.8333, 0.5556, 0.8333, 0.6111, 0.8333, 0.6111, 0.8889, 0.5556, 0.8889, 0.5556, 0.8889, 0.6111, 0.8889, 0.6111, 0.9444, 0.5556, 0.9444, 0.5, 0.0, 0.5556, 0.0, 0.5556, 0.05556, 0.5, 0.05556, 0.5, 0.05556, 0.5556, 0.05556, 0.5556, 0.1111, 0.5, 0.1111, 0.5, 0.1111, 0.5556, 0.1111, 0.5556, 0.1667, 0.5, 0.1667, 0.5, 0.1667, 0.5556, 0.1667, 0.5556, 0.2222, 0.5, 0.2222, 0.5, 0.2222, 0.5556, 0.2222, 0.5556, 0.2778, 0.5, 0.2778, 0.5, 0.2778, 0.5556, 0.2778, 0.5556, 0.3333, 0.5, 0.3333, 0.5, 0.3333, 0.5556, 0.3333, 0.5556, 0.3889, 0.5, 0.3889, 0.5, 0.3889, 0.5556, 0.3889, 0.5556, 0.4444, 0.5, 0.4444, 0.5, 0.4444, 0.5556, 0.4444, 0.5556, 0.5, 0.5, 0.5, 0.5, 0.5, 0.5556, 0.5, 0.5556, 0.5556, 0.5, 0.5556, 0.5, 0.5556, 0.5556, 0.5556, 0.5556, 0.6111, 0.5, 0.6111, 0.5, 0.6111, 0.5556, 0.6111, 0.5556, 0.6667, 0.5, 0.6667, 0.5, 0.6667, 0.5556, 0.6667, 0.5556, 0.7222, 0.5, 0.7222, 0.5, 0.7222, 0.5556, 0.7222, 0.5556, 0.7778, 0.5, 0.7778, 0.5, 0.7778, 0.5556, 0.7778, 0.5556, 0.8333, 0.5, 0.8333, 0.5, 0.8333, 0.5556, 0.8333, 0.5556, 0.8889, 0.5, 0.8889, 0.5, 0.8889, 0.5556, 0.8889, 0.5556, 0.9444, 0.5, 0.9444, 0.4444, 0.0, 0.5, 0.0, 0.5, 0.05556, 0.4444, 0.05556, 0.4444, 0.05556, 0.5, 0.05556, 0.5, 0.1111, 0.4444, 0.1111, 0.4444, 0.1111, 0.5, 0.1111, 0.5, 0.1667, 0.4444, 0.1667, 0.4444, 0.1667, 0.5, 0.1667, 0.5, 0.2222, 0.4444, 0.2222, 0.4444, 0.2222, 0.5, 0.2222, 0.5, 0.2778, 0.4444, 0.2778, 0.4444, 0.2778, 0.5, 0.2778, 0.5, 0.3333, 0.4444, 0.3333, 0.4444, 0.3333, 0.5, 0.3333, 0.5, 0.3889, 0.4444, 0.3889, 0.4444, 0.3889, 0.5, 0.3889, 0.5, 0.4444, 0.4444, 0.4444, 0.4444, 0.4444, 0.5, 0.4444, 0.5, 0.5, 0.4444, 0.5, 0.4444, 0.5, 0.5, 0.5, 0.5, 0.5556, 0.4444, 0.5556, 0.4444, 0.5556, 0.5, 0.5556, 0.5, 0.6111, 0.4444, 0.6111, 0.4444, 0.6111, 0.5, 0.6111, 0.5, 0.6667, 0.4444, 0.6667, 0.4444, 0.6667, 0.5, 0.6667, 0.5, 0.7222, 0.4444, 0.7222, 0.4444, 0.7222, 0.5, 0.7222, 0.5, 0.7778, 0.4444, 0.7778, 0.4444, 0.7778, 0.5, 0.7778, 0.5, 0.8333, 0.4444, 0.8333, 0.4444, 0.8333, 0.5, 0.8333, 0.5, 0.8889, 0.4444, 0.8889, 0.4444, 0.8889, 0.5, 0.8889, 0.5, 0.9444, 0.4444, 0.9444, 0.3889, 0.0, 0.4444, 0.0, 0.4444, 0.05556, 0.3889, 0.05556, 0.3889, 0.05556, 0.4444, 0.05556, 0.4444, 0.1111, 0.3889, 0.1111, 0.3889, 0.1111, 0.4444, 0.1111, 0.4444, 0.1667, 0.3889, 0.1667, 0.3889, 0.1667, 0.4444, 0.1667, 0.4444, 0.2222, 0.3889, 0.2222, 0.3889, 0.2222, 0.4444, 0.2222, 0.4444, 0.2778, 0.3889, 0.2778, 0.3889, 0.2778, 0.4444, 0.2778, 0.4444, 0.3333, 0.3889, 0.3333, 0.3889, 0.3333, 0.4444, 0.3333, 0.4444, 0.3889, 0.3889, 0.3889, 0.3889, 0.3889, 0.4444, 0.3889, 0.4444, 0.4444, 0.3889, 0.4444, 0.3889, 0.4444, 0.4444, 0.4444, 0.4444, 0.5, 0.3889, 0.5, 0.3889, 0.5, 0.4444, 0.5, 0.4444, 0.5556, 0.3889, 0.5556, 0.3889, 0.5556, 0.4444, 0.5556, 0.4444, 0.6111, 0.3889, 0.6111, 0.3889, 0.6111, 0.4444, 0.6111, 0.4444, 0.6667, 0.3889, 0.6667, 0.3889, 0.6667, 0.4444, 0.6667, 0.4444, 0.7222, 0.3889, 0.7222, 0.3889, 0.7222, 0.4444, 0.7222, 0.4444, 0.7778, 0.3889, 0.7778, 0.3889, 0.7778, 0.4444, 0.7778, 0.4444, 0.8333, 0.3889, 0.8333, 0.3889, 0.8333, 0.4444, 0.8333, 0.4444, 0.8889, 0.3889, 0.8889, 0.3889, 0.8889, 0.4444, 0.8889, 0.4444, 0.9444, 0.3889, 0.9444, 0.3333, 0.0, 0.3889, 0.0, 0.3889, 0.05556, 0.3333, 0.05556, 0.3333, 0.05556, 0.3889, 0.05556, 0.3889, 0.1111, 0.3333, 0.1111, 0.3333, 0.1111, 0.3889, 0.1111, 0.3889, 0.1667, 0.3333, 0.1667, 0.3333, 0.1667, 0.3889, 0.1667, 0.3889, 0.2222, 0.3333, 0.2222, 0.3333, 0.2222, 0.3889, 0.2222, 0.3889, 0.2778, 0.3333, 0.2778, 0.3333, 0.2778, 0.3889, 0.2778, 0.3889, 0.3333, 0.3333, 0.3333, 0.3333, 0.3333, 0.3889, 0.3333, 0.3889, 0.3889, 0.3333, 0.3889, 0.3333, 0.3889, 0.3889, 0.3889, 0.3889, 0.4444, 0.3333, 0.4444, 0.3333, 0.4444, 0.3889, 0.4444, 0.3889, 0.5, 0.3333, 0.5, 0.3333, 0.5, 0.3889, 0.5, 0.3889, 0.5556, 0.3333, 0.5556, 0.3333, 0.5556, 0.3889, 0.5556, 0.3889, 0.6111, 0.3333, 0.6111, 0.3333, 0.6111, 0.3889, 0.6111, 0.3889, 0.6667, 0.3333, 0.6667, 0.3333, 0.6667, 0.3889, 0.6667, 0.3889, 0.7222, 0.3333, 0.7222, 0.3333, 0.7222, 0.3889, 0.7222, 0.3889, 0.7778, 0.3333, 0.7778, 0.3333, 0.7778, 0.3889, 0.7778, 0.3889, 0.8333, 0.3333, 0.8333, 0.3333, 0.8333, 0.3889, 0.8333, 0.3889, 0.8889, 0.3333, 0.8889, 0.3333, 0.8889, 0.3889, 0.8889, 0.3889, 0.9444, 0.3333, 0.9444, 0.2778, 0.0, 0.3333, 0.0, 0.3333, 0.05556, 0.2778, 0.05556, 0.2778, 0.05556, 0.3333, 0.05556, 0.3333, 0.1111, 0.2778, 0.1111, 0.2778, 0.1111, 0.3333, 0.1111, 0.3333, 0.1667, 0.2778, 0.1667, 0.2778, 0.1667, 0.3333, 0.1667, 0.3333, 0.2222, 0.2778, 0.2222, 0.2778, 0.2222, 0.3333, 0.2222, 0.3333, 0.2778, 0.2778, 0.2778, 0.2778, 0.2778, 0.3333, 0.2778, 0.3333, 0.3333, 0.2778, 0.3333, 0.2778, 0.3333, 0.3333, 0.3333, 0.3333, 0.3889, 0.2778, 0.3889, 0.2778, 0.3889, 0.3333, 0.3889, 0.3333, 0.4444, 0.2778, 0.4444, 0.2778, 0.4444, 0.3333, 0.4444, 0.3333, 0.5, 0.2778, 0.5, 0.2778, 0.5, 0.3333, 0.5, 0.3333, 0.5556, 0.2778, 0.5556, 0.2778, 0.5556, 0.3333, 0.5556, 0.3333, 0.6111, 0.2778, 0.6111, 0.2778, 0.6111, 0.3333, 0.6111, 0.3333, 0.6667, 0.2778, 0.6667, 0.2778, 0.6667, 0.3333, 0.6667, 0.3333, 0.7222, 0.2778, 0.7222, 0.2778, 0.7222, 0.3333, 0.7222, 0.3333, 0.7778, 0.2778, 0.7778, 0.2778, 0.7778, 0.3333, 0.7778, 0.3333, 0.8333, 0.2778, 0.8333, 0.2778, 0.8333, 0.3333, 0.8333, 0.3333, 0.8889, 0.2778, 0.8889, 0.2778, 0.8889, 0.3333, 0.8889, 0.3333, 0.9444, 0.2778, 0.9444, 0.2222, 0.0, 0.2778, 0.0, 0.2778, 0.05556, 0.2222, 0.05556, 0.2222, 0.05556, 0.2778, 0.05556, 0.2778, 0.1111, 0.2222, 0.1111, 0.2222, 0.1111, 0.2778, 0.1111, 0.2778, 0.1667, 0.2222, 0.1667, 0.2222, 0.1667, 0.2778, 0.1667, 0.2778, 0.2222, 0.2222, 0.2222, 0.2222, 0.2222, 0.2778, 0.2222, 0.2778, 0.2778, 0.2222, 0.2778, 0.2222, 0.2778, 0.2778, 0.2778, 0.2778, 0.3333, 0.2222, 0.3333, 0.2222, 0.3333, 0.2778, 0.3333, 0.2778, 0.3889, 0.2222, 0.3889, 0.2222, 0.3889, 0.2778, 0.3889, 0.2778, 0.4444, 0.2222, 0.4444, 0.2222, 0.4444, 0.2778, 0.4444, 0.2778, 0.5, 0.2222, 0.5, 0.2222, 0.5, 0.2778, 0.5, 0.2778, 0.5556, 0.2222, 0.5556, 0.2222, 0.5556, 0.2778, 0.5556, 0.2778, 0.6111, 0.2222, 0.6111, 0.2222, 0.6111, 0.2778, 0.6111, 0.2778, 0.6667, 0.2222, 0.6667, 0.2222, 0.6667, 0.2778, 0.6667, 0.2778, 0.7222, 0.2222, 0.7222, 0.2222, 0.7222, 0.2778, 0.7222, 0.2778, 0.7778, 0.2222, 0.7778, 0.2222, 0.7778, 0.2778, 0.7778, 0.2778, 0.8333, 0.2222, 0.8333, 0.2222, 0.8333, 0.2778, 0.8333, 0.2778, 0.8889, 0.2222, 0.8889, 0.2222, 0.8889, 0.2778, 0.8889, 0.2778, 0.9444, 0.2222, 0.9444, 0.1667, 0.0, 0.2222, 0.0, 0.2222, 0.05556, 0.1667, 0.05556, 0.1667, 0.05556, 0.2222, 0.05556, 0.2222, 0.1111, 0.1667, 0.1111, 0.1667, 0.1111, 0.2222, 0.1111, 0.2222, 0.1667, 0.1667, 0.1667, 0.1667, 0.1667, 0.2222, 0.1667, 0.2222, 0.2222, 0.1667, 0.2222, 0.1667, 0.2222, 0.2222, 0.2222, 0.2222, 0.2778, 0.1667, 0.2778, 0.1667, 0.2778, 0.2222, 0.2778, 0.2222, 0.3333, 0.1667, 0.3333, 0.1667, 0.3333, 0.2222, 0.3333, 0.2222, 0.3889, 0.1667, 0.3889, 0.1667, 0.3889, 0.2222, 0.3889, 0.2222, 0.4444, 0.1667, 0.4444, 0.1667, 0.4444, 0.2222, 0.4444, 0.2222, 0.5, 0.1667, 0.5, 0.1667, 0.5, 0.2222, 0.5, 0.2222, 0.5556, 0.1667, 0.5556, 0.1667, 0.5556, 0.2222, 0.5556, 0.2222, 0.6111, 0.1667, 0.6111, 0.1667, 0.6111, 0.2222, 0.6111, 0.2222, 0.6667, 0.1667, 0.6667, 0.1667, 0.6667, 0.2222, 0.6667, 0.2222, 0.7222, 0.1667, 0.7222, 0.1667, 0.7222, 0.2222, 0.7222, 0.2222, 0.7778, 0.1667, 0.7778, 0.1667, 0.7778, 0.2222, 0.7778, 0.2222, 0.8333, 0.1667, 0.8333, 0.1667, 0.8333, 0.2222, 0.8333, 0.2222, 0.8889, 0.1667, 0.8889, 0.1667, 0.8889, 0.2222, 0.8889, 0.2222, 0.9444, 0.1667, 0.9444, 0.1111, 0.0, 0.1667, 0.0, 0.1667, 0.05556, 0.1111, 0.05556, 0.1111, 0.05556, 0.1667, 0.05556, 0.1667, 0.1111, 0.1111, 0.1111, 0.1111, 0.1111, 0.1667, 0.1111, 0.1667, 0.1667, 0.1111, 0.1667, 0.1111, 0.1667, 0.1667, 0.1667, 0.1667, 0.2222, 0.1111, 0.2222, 0.1111, 0.2222, 0.1667, 0.2222, 0.1667, 0.2778, 0.1111, 0.2778, 0.1111, 0.2778, 0.1667, 0.2778, 0.1667, 0.3333, 0.1111, 0.3333, 0.1111, 0.3333, 0.1667, 0.3333, 0.1667, 0.3889, 0.1111, 0.3889, 0.1111, 0.3889, 0.1667, 0.3889, 0.1667, 0.4444, 0.1111, 0.4444, 0.1111, 0.4444, 0.1667, 0.4444, 0.1667, 0.5, 0.1111, 0.5, 0.1111, 0.5, 0.1667, 0.5, 0.1667, 0.5556, 0.1111, 0.5556, 0.1111, 0.5556, 0.1667, 0.5556, 0.1667, 0.6111, 0.1111, 0.6111, 0.1111, 0.6111, 0.1667, 0.6111, 0.1667, 0.6667, 0.1111, 0.6667, 0.1111, 0.6667, 0.1667, 0.6667, 0.1667, 0.7222, 0.1111, 0.7222, 0.1111, 0.7222, 0.1667, 0.7222, 0.1667, 0.7778, 0.1111, 0.7778, 0.1111, 0.7778, 0.1667, 0.7778, 0.1667, 0.8333, 0.1111, 0.8333, 0.1111, 0.8333, 0.1667, 0.8333, 0.1667, 0.8889, 0.1111, 0.8889, 0.1111, 0.8889, 0.1667, 0.8889, 0.1667, 0.9444, 0.1111, 0.9444, 0.05556, 0.0, 0.1111, 0.0, 0.1111, 0.05556, 0.05556, 0.05556, 0.05556, 0.05556, 0.1111, 0.05556, 0.1111, 0.1111, 0.05556, 0.1111, 0.05556, 0.1111, 0.1111, 0.1111, 0.1111, 0.1667, 0.05556, 0.1667, 0.05556, 0.1667, 0.1111, 0.1667, 0.1111, 0.2222, 0.05556, 0.2222, 0.05556, 0.2222, 0.1111, 0.2222, 0.1111, 0.2778, 0.05556, 0.2778, 0.05556, 0.2778, 0.1111, 0.2778, 0.1111, 0.3333, 0.05556, 0.3333, 0.05556, 0.3333, 0.1111, 0.3333, 0.1111, 0.3889, 0.05556, 0.3889, 0.05556, 0.3889, 0.1111, 0.3889, 0.1111, 0.4444, 0.05556, 0.4444, 0.05556, 0.4444, 0.1111, 0.4444, 0.1111, 0.5, 0.05556, 0.5, 0.05556, 0.5, 0.1111, 0.5, 0.1111, 0.5556, 0.05556, 0.5556, 0.05556, 0.5556, 0.1111, 0.5556, 0.1111, 0.6111, 0.05556, 0.6111, 0.05556, 0.6111, 0.1111, 0.6111, 0.1111, 0.6667, 0.05556, 0.6667, 0.05556, 0.6667, 0.1111, 0.6667, 0.1111, 0.7222, 0.05556, 0.7222, 0.05556, 0.7222, 0.1111, 0.7222, 0.1111, 0.7778, 0.05556, 0.7778, 0.05556, 0.7778, 0.1111, 0.7778, 0.1111, 0.8333, 0.05556, 0.8333, 0.05556, 0.8333, 0.1111, 0.8333, 0.1111, 0.8889, 0.05556, 0.8889, 0.05556, 0.8889, 0.1111, 0.8889, 0.1111, 0.9444, 0.05556, 0.9444, 0.0, 0.0, 0.05556, 0.0, 0.05556, 0.05556, 0.0, 0.05556, 0.0, 0.05556, 0.05556, 0.05556, 0.05556, 0.1111, 0.0, 0.1111, 0.0, 0.1111, 0.05556, 0.1111, 0.05556, 0.1667, 0.0, 0.1667, 0.0, 0.1667, 0.05556, 0.1667, 0.05556, 0.2222, 0.0, 0.2222, 0.0, 0.2222, 0.05556, 0.2222, 0.05556, 0.2778, 0.0, 0.2778, 0.0, 0.2778, 0.05556, 0.2778, 0.05556, 0.3333, 0.0, 0.3333, 0.0, 0.3333, 0.05556, 0.3333, 0.05556, 0.3889, 0.0, 0.3889, 0.0, 0.3889, 0.05556, 0.3889, 0.05556, 0.4444, 0.0, 0.4444, 0.0, 0.4444, 0.05556, 0.4444, 0.05556, 0.5, 0.0, 0.5, 0.0, 0.5, 0.05556, 0.5, 0.05556, 0.5556, 0.0, 0.5556, 0.0, 0.5556, 0.05556, 0.5556, 0.05556, 0.6111, 0.0, 0.6111, 0.0, 0.6111, 0.05556, 0.6111, 0.05556, 0.6667, 0.0, 0.6667, 0.0, 0.6667, 0.05556, 0.6667, 0.05556, 0.7222, 0.0, 0.7222, 0.0, 0.7222, 0.05556, 0.7222, 0.05556, 0.7778, 0.0, 0.7778, 0.0, 0.7778, 0.05556, 0.7778, 0.05556, 0.8333, 0.0, 0.8333, 0.0, 0.8333, 0.05556, 0.8333, 0.05556, 0.8889, 0.0, 0.8889, 0.0, 0.8889, 0.05556, 0.8889, 0.05556, 0.9444, 0.0, 0.9444, 0.9444, 0.0, 1.0, 0.0, 1.0, 0.05556, 0.9444, 0.05556, 0.9444, 0.05556, 1.0, 0.05556, 1.0, 0.1111, 0.9444, 0.1111, 0.9444, 0.1111, 1.0, 0.1111, 1.0, 0.1667, 0.9444, 0.1667, 0.9444, 0.1667, 1.0, 0.1667, 1.0, 0.2222, 0.9444, 0.2222, 0.9444, 0.2222, 1.0, 0.2222, 1.0, 0.2778, 0.9444, 0.2778, 0.9444, 0.2778, 1.0, 0.2778, 1.0, 0.3333, 0.9444, 0.3333, 0.9444, 0.3333, 1.0, 0.3333, 1.0, 0.3889, 0.9444, 0.3889, 0.9444, 0.3889, 1.0, 0.3889, 1.0, 0.4444, 0.9444, 0.4444, 0.9444, 0.4444, 1.0, 0.4444, 1.0, 0.5, 0.9444, 0.5, 0.9444, 0.5, 1.0, 0.5, 1.0, 0.5556, 0.9444, 0.5556, 0.9444, 0.5556, 1.0, 0.5556, 1.0, 0.6111, 0.9444, 0.6111, 0.9444, 0.6111, 1.0, 0.6111, 1.0, 0.6667, 0.9444, 0.6667, 0.9444, 0.6667, 1.0, 0.6667, 1.0, 0.7222, 0.9444, 0.7222, 0.9444, 0.7222, 1.0, 0.7222, 1.0, 0.7778, 0.9444, 0.7778, 0.9444, 0.7778, 1.0, 0.7778, 1.0, 0.8333, 0.9444, 0.8333, 0.9444, 0.8333, 1.0, 0.8333, 1.0, 0.8889, 0.9444, 0.8889, 0.9444, 0.8889, 1.0, 0.8889, 1.0, 0.9444, 0.9444, 0.9444])
me_plane.materials.append(mat_ground)
me_plane.use_remesh_fix_poles = True
me_plane.use_remesh_preserve_attributes = False
me_plane.update()
me_plane_002 = bpy.data.meshes.new('Plane.002')
me_plane_002.from_pydata([(-2.43e+04, -2.43e+04, 0.0), (2.43e+04, -2.43e+04, 0.0), (-2.43e+04, 2.43e+04, 0.0), (2.43e+04, 2.43e+04, 0.0), (-1.944e+04, -2.43e+04, 0.0), (-1.458e+04, -2.43e+04, 0.0), (-9720.0, -2.43e+04, 0.0), (-4860.0, -2.43e+04, 0.0), (0.0003296, -2.43e+04, 0.0), (4860.0, -2.43e+04, 0.0), (9720.0, -2.43e+04, 0.0), (1.458e+04, -2.43e+04, 0.0), (1.944e+04, -2.43e+04, 0.0), (1.944e+04, 2.43e+04, 0.0), (1.458e+04, 2.43e+04, 0.0), (9720.0, 2.43e+04, 0.0), (4860.0, 2.43e+04, 0.0), (-0.0003296, 2.43e+04, 0.0), (-4860.0, 2.43e+04, 0.0), (-9720.0, 2.43e+04, 0.0), (-1.458e+04, 2.43e+04, 0.0), (-1.944e+04, 2.43e+04, 0.0), (-2.43e+04, 1.944e+04, 0.0), (-2.43e+04, 1.458e+04, 0.0), (-2.43e+04, 9720.0, 0.0), (-2.43e+04, 4860.0, 0.0), (-2.43e+04, -0.0003296, 0.0), (-2.43e+04, -4860.0, 0.0), (-2.43e+04, -9720.0, 0.0), (-2.43e+04, -1.458e+04, 0.0), (-2.43e+04, -1.944e+04, 0.0), (2.43e+04, -1.944e+04, 0.0), (2.43e+04, -1.458e+04, 0.0), (2.43e+04, -9720.0, 0.0), (2.43e+04, -4860.0, 0.0), (2.43e+04, 0.0003296, 0.0), (2.43e+04, 4860.0, 0.0), (2.43e+04, 9720.0, 0.0), (2.43e+04, 1.458e+04, 0.0), (2.43e+04, 1.944e+04, 0.0), (-1.944e+04, -1.944e+04, 0.0), (-1.944e+04, -1.458e+04, 0.0), (-1.944e+04, -9720.0, 0.0), (-1.944e+04, -4860.0, 0.0), (-1.944e+04, 0.0003296, 0.0), (-1.944e+04, 4860.0, 0.0), (-1.944e+04, 9720.0, 0.0), (-1.944e+04, 1.458e+04, 0.0), (-1.944e+04, 1.944e+04, 0.0), (-1.458e+04, -1.944e+04, 0.0), (-1.458e+04, -1.458e+04, 0.0), (-1.458e+04, -9720.0, 0.0), (-1.458e+04, -4860.0, 0.0), (-1.458e+04, 0.0003296, 0.0), (-1.458e+04, 4860.0, 0.0), (-1.458e+04, 9720.0, 0.0), (-1.458e+04, 1.458e+04, 0.0), (-1.458e+04, 1.944e+04, 0.0), (-9720.0, -1.944e+04, 0.0), (-9720.0, -1.458e+04, 0.0), (-9720.0, -9720.0, 0.0), (-9720.0, -4860.0, 0.0), (-9720.0, 0.0003296, 0.0), (-9720.0, 4860.0, 0.0), (-9720.0, 9720.0, 0.0), (-9720.0, 1.458e+04, 0.0), (-9720.0, 1.944e+04, 0.0), (-4860.0, -1.944e+04, 0.0), (-4860.0, -1.458e+04, 0.0), (-4860.0, -9720.0, 0.0), (-4860.0, -4860.0, 0.0), (-4860.0, 0.0003296, 0.0), (-4860.0, 4860.0, 0.0), (-4860.0, 9720.0, 0.0), (-4860.0, 1.458e+04, 0.0), (-4860.0, 1.944e+04, 0.0), (0.0002637, -1.944e+04, 0.0), (0.0001978, -1.458e+04, 0.0), (0.0001318, -9720.0, 0.0), (6.592e-05, -4860.0, 0.0), (0.0, 0.0003296, 0.0), (-6.592e-05, 4860.0, 0.0), (-0.0001318, 9720.0, 0.0), (-0.0001978, 1.458e+04, 0.0), (-0.0002637, 1.944e+04, 0.0), (4860.0, -1.944e+04, 0.0), (4860.0, -1.458e+04, 0.0), (4860.0, -9720.0, 0.0), (4860.0, -4860.0, 0.0), (4860.0, 0.0003296, 0.0), (4860.0, 4860.0, 0.0), (4860.0, 9720.0, 0.0), (4860.0, 1.458e+04, 0.0), (4860.0, 1.944e+04, 0.0), (9720.0, -1.944e+04, 0.0), (9720.0, -1.458e+04, 0.0), (9720.0, -9720.0, 0.0), (9720.0, -4860.0, 0.0), (9720.0, 0.0003296, 0.0), (9720.0, 4860.0, 0.0), (9720.0, 9720.0, 0.0), (9720.0, 1.458e+04, 0.0), (9720.0, 1.944e+04, 0.0), (1.458e+04, -1.944e+04, 0.0), (1.458e+04, -1.458e+04, 0.0), (1.458e+04, -9720.0, 0.0), (1.458e+04, -4860.0, 0.0), (1.458e+04, 0.0003296, 0.0), (1.458e+04, 4860.0, 0.0), (1.458e+04, 9720.0, 0.0), (1.458e+04, 1.458e+04, 0.0), (1.458e+04, 1.944e+04, 0.0), (1.944e+04, -1.944e+04, 0.0), (1.944e+04, -1.458e+04, 0.0), (1.944e+04, -9720.0, 0.0), (1.944e+04, -4860.0, 0.0), (1.944e+04, 0.0003296, 0.0), (1.944e+04, 4860.0, 0.0), (1.944e+04, 9720.0, 0.0), (1.944e+04, 1.458e+04, 0.0), (1.944e+04, 1.944e+04, 0.0)], [], [(120, 39, 3, 13), (22, 48, 21, 2), (48, 57, 20, 21), (57, 66, 19, 20), (66, 75, 18, 19), (75, 84, 17, 18), (84, 93, 16, 17), (93, 102, 15, 16), (102, 111, 14, 15), (111, 120, 13, 14), (11, 12, 112, 103), (103, 112, 113, 104), (104, 113, 114, 105), (105, 114, 115, 106), (106, 115, 116, 107), (107, 116, 117, 108), (108, 117, 118, 109), (109, 118, 119, 110), (110, 119, 120, 111), (10, 11, 103, 94), (94, 103, 104, 95), (95, 104, 105, 96), (96, 105, 106, 97), (97, 106, 107, 98), (98, 107, 108, 99), (99, 108, 109, 100), (100, 109, 110, 101), (101, 110, 111, 102), (9, 10, 94, 85), (85, 94, 95, 86), (86, 95, 96, 87), (87, 96, 97, 88), (88, 97, 98, 89), (89, 98, 99, 90), (90, 99, 100, 91), (91, 100, 101, 92), (92, 101, 102, 93), (8, 9, 85, 76), (76, 85, 86, 77), (77, 86, 87, 78), (78, 87, 88, 79), (79, 88, 89, 80), (80, 89, 90, 81), (81, 90, 91, 82), (82, 91, 92, 83), (83, 92, 93, 84), (7, 8, 76, 67), (67, 76, 77, 68), (68, 77, 78, 69), (69, 78, 79, 70), (70, 79, 80, 71), (71, 80, 81, 72), (72, 81, 82, 73), (73, 82, 83, 74), (74, 83, 84, 75), (6, 7, 67, 58), (58, 67, 68, 59), (59, 68, 69, 60), (60, 69, 70, 61), (61, 70, 71, 62), (62, 71, 72, 63), (63, 72, 73, 64), (64, 73, 74, 65), (65, 74, 75, 66), (5, 6, 58, 49), (49, 58, 59, 50), (50, 59, 60, 51), (51, 60, 61, 52), (52, 61, 62, 53), (53, 62, 63, 54), (54, 63, 64, 55), (55, 64, 65, 56), (56, 65, 66, 57), (4, 5, 49, 40), (40, 49, 50, 41), (41, 50, 51, 42), (42, 51, 52, 43), (43, 52, 53, 44), (44, 53, 54, 45), (45, 54, 55, 46), (46, 55, 56, 47), (47, 56, 57, 48), (0, 4, 40, 30), (30, 40, 41, 29), (29, 41, 42, 28), (28, 42, 43, 27), (27, 43, 44, 26), (26, 44, 45, 25), (25, 45, 46, 24), (24, 46, 47, 23), (23, 47, 48, 22), (12, 1, 31, 112), (112, 31, 32, 113), (113, 32, 33, 114), (114, 33, 34, 115), (115, 34, 35, 116), (116, 35, 36, 117), (117, 36, 37, 118), (118, 37, 38, 119), (119, 38, 39, 120)])
_k = {(0, 30): 1.0, (1, 12): 1.0, (3, 39): 1.0, (2, 21): 1.0, (0, 4): 1.0, (4, 5): 1.0, (5, 6): 1.0, (6, 7): 1.0, (7, 8): 1.0, (8, 9): 1.0, (9, 10): 1.0, (10, 11): 1.0, (11, 12): 1.0, (3, 13): 1.0, (13, 14): 1.0, (14, 15): 1.0, (15, 16): 1.0, (16, 17): 1.0, (17, 18): 1.0, (18, 19): 1.0, (19, 20): 1.0, (20, 21): 1.0, (2, 22): 1.0, (22, 23): 1.0, (23, 24): 1.0, (24, 25): 1.0, (25, 26): 1.0, (26, 27): 1.0, (27, 28): 1.0, (28, 29): 1.0, (29, 30): 1.0, (1, 31): 1.0, (31, 32): 1.0, (32, 33): 1.0, (33, 34): 1.0, (34, 35): 1.0, (35, 36): 1.0, (36, 37): 1.0, (37, 38): 1.0, (38, 39): 1.0}
me_plane_002.attributes.new('crease_edge', 'FLOAT', 'EDGE').data.foreach_set('value', [_k.get((min(e.vertices), max(e.vertices)), 0.0) for e in me_plane_002.edges])
_uv = me_plane_002.uv_layers.new(name='UVMap')
_uv.uv.foreach_set('vector', [0.9, 0.9, 1.0, 0.9, 1.0, 1.0, 0.9, 1.0, 0.0, 0.9, 0.1, 0.9, 0.1, 1.0, 0.0, 1.0, 0.1, 0.9, 0.2, 0.9, 0.2, 1.0, 0.1, 1.0, 0.2, 0.9, 0.3, 0.9, 0.3, 1.0, 0.2, 1.0, 0.3, 0.9, 0.4, 0.9, 0.4, 1.0, 0.3, 1.0, 0.4, 0.9, 0.5, 0.9, 0.5, 1.0, 0.4, 1.0, 0.5, 0.9, 0.6, 0.9, 0.6, 1.0, 0.5, 1.0, 0.6, 0.9, 0.7, 0.9, 0.7, 1.0, 0.6, 1.0, 0.7, 0.9, 0.8, 0.9, 0.8, 1.0, 0.7, 1.0, 0.8, 0.9, 0.9, 0.9, 0.9, 1.0, 0.8, 1.0, 0.8, 0.0, 0.9, 0.0, 0.9, 0.1, 0.8, 0.1, 0.8, 0.1, 0.9, 0.1, 0.9, 0.2, 0.8, 0.2, 0.8, 0.2, 0.9, 0.2, 0.9, 0.3, 0.8, 0.3, 0.8, 0.3, 0.9, 0.3, 0.9, 0.4, 0.8, 0.4, 0.8, 0.4, 0.9, 0.4, 0.9, 0.5, 0.8, 0.5, 0.8, 0.5, 0.9, 0.5, 0.9, 0.6, 0.8, 0.6, 0.8, 0.6, 0.9, 0.6, 0.9, 0.7, 0.8, 0.7, 0.8, 0.7, 0.9, 0.7, 0.9, 0.8, 0.8, 0.8, 0.8, 0.8, 0.9, 0.8, 0.9, 0.9, 0.8, 0.9, 0.7, 0.0, 0.8, 0.0, 0.8, 0.1, 0.7, 0.1, 0.7, 0.1, 0.8, 0.1, 0.8, 0.2, 0.7, 0.2, 0.7, 0.2, 0.8, 0.2, 0.8, 0.3, 0.7, 0.3, 0.7, 0.3, 0.8, 0.3, 0.8, 0.4, 0.7, 0.4, 0.7, 0.4, 0.8, 0.4, 0.8, 0.5, 0.7, 0.5, 0.7, 0.5, 0.8, 0.5, 0.8, 0.6, 0.7, 0.6, 0.7, 0.6, 0.8, 0.6, 0.8, 0.7, 0.7, 0.7, 0.7, 0.7, 0.8, 0.7, 0.8, 0.8, 0.7, 0.8, 0.7, 0.8, 0.8, 0.8, 0.8, 0.9, 0.7, 0.9, 0.6, 0.0, 0.7, 0.0, 0.7, 0.1, 0.6, 0.1, 0.6, 0.1, 0.7, 0.1, 0.7, 0.2, 0.6, 0.2, 0.6, 0.2, 0.7, 0.2, 0.7, 0.3, 0.6, 0.3, 0.6, 0.3, 0.7, 0.3, 0.7, 0.4, 0.6, 0.4, 0.6, 0.4, 0.7, 0.4, 0.7, 0.5, 0.6, 0.5, 0.6, 0.5, 0.7, 0.5, 0.7, 0.6, 0.6, 0.6, 0.6, 0.6, 0.7, 0.6, 0.7, 0.7, 0.6, 0.7, 0.6, 0.7, 0.7, 0.7, 0.7, 0.8, 0.6, 0.8, 0.6, 0.8, 0.7, 0.8, 0.7, 0.9, 0.6, 0.9, 0.5, 0.0, 0.6, 0.0, 0.6, 0.1, 0.5, 0.1, 0.5, 0.1, 0.6, 0.1, 0.6, 0.2, 0.5, 0.2, 0.5, 0.2, 0.6, 0.2, 0.6, 0.3, 0.5, 0.3, 0.5, 0.3, 0.6, 0.3, 0.6, 0.4, 0.5, 0.4, 0.5, 0.4, 0.6, 0.4, 0.6, 0.5, 0.5, 0.5, 0.5, 0.5, 0.6, 0.5, 0.6, 0.6, 0.5, 0.6, 0.5, 0.6, 0.6, 0.6, 0.6, 0.7, 0.5, 0.7, 0.5, 0.7, 0.6, 0.7, 0.6, 0.8, 0.5, 0.8, 0.5, 0.8, 0.6, 0.8, 0.6, 0.9, 0.5, 0.9, 0.4, 0.0, 0.5, 0.0, 0.5, 0.1, 0.4, 0.1, 0.4, 0.1, 0.5, 0.1, 0.5, 0.2, 0.4, 0.2, 0.4, 0.2, 0.5, 0.2, 0.5, 0.3, 0.4, 0.3, 0.4, 0.3, 0.5, 0.3, 0.5, 0.4, 0.4, 0.4, 0.4, 0.4, 0.5, 0.4, 0.5, 0.5, 0.4, 0.5, 0.4, 0.5, 0.5, 0.5, 0.5, 0.6, 0.4, 0.6, 0.4, 0.6, 0.5, 0.6, 0.5, 0.7, 0.4, 0.7, 0.4, 0.7, 0.5, 0.7, 0.5, 0.8, 0.4, 0.8, 0.4, 0.8, 0.5, 0.8, 0.5, 0.9, 0.4, 0.9, 0.3, 0.0, 0.4, 0.0, 0.4, 0.1, 0.3, 0.1, 0.3, 0.1, 0.4, 0.1, 0.4, 0.2, 0.3, 0.2, 0.3, 0.2, 0.4, 0.2, 0.4, 0.3, 0.3, 0.3, 0.3, 0.3, 0.4, 0.3, 0.4, 0.4, 0.3, 0.4, 0.3, 0.4, 0.4, 0.4, 0.4, 0.5, 0.3, 0.5, 0.3, 0.5, 0.4, 0.5, 0.4, 0.6, 0.3, 0.6, 0.3, 0.6, 0.4, 0.6, 0.4, 0.7, 0.3, 0.7, 0.3, 0.7, 0.4, 0.7, 0.4, 0.8, 0.3, 0.8, 0.3, 0.8, 0.4, 0.8, 0.4, 0.9, 0.3, 0.9, 0.2, 0.0, 0.3, 0.0, 0.3, 0.1, 0.2, 0.1, 0.2, 0.1, 0.3, 0.1, 0.3, 0.2, 0.2, 0.2, 0.2, 0.2, 0.3, 0.2, 0.3, 0.3, 0.2, 0.3, 0.2, 0.3, 0.3, 0.3, 0.3, 0.4, 0.2, 0.4, 0.2, 0.4, 0.3, 0.4, 0.3, 0.5, 0.2, 0.5, 0.2, 0.5, 0.3, 0.5, 0.3, 0.6, 0.2, 0.6, 0.2, 0.6, 0.3, 0.6, 0.3, 0.7, 0.2, 0.7, 0.2, 0.7, 0.3, 0.7, 0.3, 0.8, 0.2, 0.8, 0.2, 0.8, 0.3, 0.8, 0.3, 0.9, 0.2, 0.9, 0.1, 0.0, 0.2, 0.0, 0.2, 0.1, 0.1, 0.1, 0.1, 0.1, 0.2, 0.1, 0.2, 0.2, 0.1, 0.2, 0.1, 0.2, 0.2, 0.2, 0.2, 0.3, 0.1, 0.3, 0.1, 0.3, 0.2, 0.3, 0.2, 0.4, 0.1, 0.4, 0.1, 0.4, 0.2, 0.4, 0.2, 0.5, 0.1, 0.5, 0.1, 0.5, 0.2, 0.5, 0.2, 0.6, 0.1, 0.6, 0.1, 0.6, 0.2, 0.6, 0.2, 0.7, 0.1, 0.7, 0.1, 0.7, 0.2, 0.7, 0.2, 0.8, 0.1, 0.8, 0.1, 0.8, 0.2, 0.8, 0.2, 0.9, 0.1, 0.9, 0.0, 0.0, 0.1, 0.0, 0.1, 0.1, 0.0, 0.1, 0.0, 0.1, 0.1, 0.1, 0.1, 0.2, 0.0, 0.2, 0.0, 0.2, 0.1, 0.2, 0.1, 0.3, 0.0, 0.3, 0.0, 0.3, 0.1, 0.3, 0.1, 0.4, 0.0, 0.4, 0.0, 0.4, 0.1, 0.4, 0.1, 0.5, 0.0, 0.5, 0.0, 0.5, 0.1, 0.5, 0.1, 0.6, 0.0, 0.6, 0.0, 0.6, 0.1, 0.6, 0.1, 0.7, 0.0, 0.7, 0.0, 0.7, 0.1, 0.7, 0.1, 0.8, 0.0, 0.8, 0.0, 0.8, 0.1, 0.8, 0.1, 0.9, 0.0, 0.9, 0.9, 0.0, 1.0, 0.0, 1.0, 0.1, 0.9, 0.1, 0.9, 0.1, 1.0, 0.1, 1.0, 0.2, 0.9, 0.2, 0.9, 0.2, 1.0, 0.2, 1.0, 0.3, 0.9, 0.3, 0.9, 0.3, 1.0, 0.3, 1.0, 0.4, 0.9, 0.4, 0.9, 0.4, 1.0, 0.4, 1.0, 0.5, 0.9, 0.5, 0.9, 0.5, 1.0, 0.5, 1.0, 0.6, 0.9, 0.6, 0.9, 0.6, 1.0, 0.6, 1.0, 0.7, 0.9, 0.7, 0.9, 0.7, 1.0, 0.7, 1.0, 0.8, 0.9, 0.8, 0.9, 0.8, 1.0, 0.8, 1.0, 0.9, 0.9, 0.9])
me_plane_002.materials.append(mat_water)
me_plane_002.use_remesh_fix_poles = True
me_plane_002.use_remesh_preserve_attributes = False
me_plane_002.update()
me_cube_001 = bpy.data.meshes.new('Cube.001')
me_cube_001.from_pydata([(-15.0, -1000.0, -0.5), (-15.0, -1000.0, 0.5), (-15.0, 1000.0, -0.5), (-15.0, 1000.0, 0.5), (15.0, -1000.0, -0.5), (15.0, -1000.0, 0.5), (15.0, 1000.0, -0.5), (15.0, 1000.0, 0.5)], [], [(0, 1, 3, 2), (2, 3, 7, 6), (6, 7, 5, 4), (4, 5, 1, 0), (2, 6, 4, 0), (7, 3, 1, 5)])
_uv = me_cube_001.uv_layers.new(name='UVMap')
_uv.uv.foreach_set('vector', [0.375, 0.0, 0.625, 0.0, 0.625, 0.25, 0.375, 0.25, 0.375, 0.25, 0.625, 0.25, 0.625, 0.5, 0.375, 0.5, 0.375, 0.5, 0.625, 0.5, 0.625, 0.75, 0.375, 0.75, 0.375, 0.75, 0.625, 0.75, 0.625, 1.0, 0.375, 1.0, 0.125, 0.5, 0.375, 0.5, 0.375, 0.75, 0.125, 0.75, 0.625, 0.5, 0.875, 0.5, 0.875, 0.75, 0.625, 0.75])
me_cube_001.materials.append(mat_asphalt)
me_cube_001.use_remesh_fix_poles = True
me_cube_001.use_remesh_preserve_attributes = False
me_cube_001.update()
me_cube_003 = bpy.data.meshes.new('Cube.003')
me_cube_003.from_pydata([(-15.0, -1000.0, -0.5), (-15.0, -1000.0, 0.5), (-15.0, 1000.0, -0.5), (-15.0, 1000.0, 0.5), (15.0, -1000.0, -0.5), (15.0, -1000.0, 0.5), (15.0, 1000.0, -0.5), (15.0, 1000.0, 0.5)], [], [(0, 1, 3, 2), (2, 3, 7, 6), (6, 7, 5, 4), (4, 5, 1, 0), (2, 6, 4, 0), (7, 3, 1, 5)])
_uv = me_cube_003.uv_layers.new(name='UVMap')
_uv.uv.foreach_set('vector', [0.375, 0.0, 0.625, 0.0, 0.625, 0.25, 0.375, 0.25, 0.375, 0.25, 0.625, 0.25, 0.625, 0.5, 0.375, 0.5, 0.375, 0.5, 0.625, 0.5, 0.625, 0.75, 0.375, 0.75, 0.375, 0.75, 0.625, 0.75, 0.625, 1.0, 0.375, 1.0, 0.125, 0.5, 0.375, 0.5, 0.375, 0.75, 0.125, 0.75, 0.625, 0.5, 0.875, 0.5, 0.875, 0.75, 0.625, 0.75])
me_cube_003.materials.append(mat_asphalt)
me_cube_003.use_remesh_fix_poles = True
me_cube_003.use_remesh_preserve_attributes = False
me_cube_003.update()
me_cube_004 = bpy.data.meshes.new('Cube.004')
me_cube_004.from_pydata([(-15.0, -1000.0, -0.5), (-15.0, -1000.0, 0.5), (-15.0, 1000.0, -0.5), (-15.0, 1000.0, 0.5), (15.0, -1000.0, -0.5), (15.0, -1000.0, 0.5), (15.0, 1000.0, -0.5), (15.0, 1000.0, 0.5)], [], [(0, 1, 3, 2), (2, 3, 7, 6), (6, 7, 5, 4), (4, 5, 1, 0), (2, 6, 4, 0), (7, 3, 1, 5)])
_uv = me_cube_004.uv_layers.new(name='UVMap')
_uv.uv.foreach_set('vector', [0.375, 0.0, 0.625, 0.0, 0.625, 0.25, 0.375, 0.25, 0.375, 0.25, 0.625, 0.25, 0.625, 0.5, 0.375, 0.5, 0.375, 0.5, 0.625, 0.5, 0.625, 0.75, 0.375, 0.75, 0.375, 0.75, 0.625, 0.75, 0.625, 1.0, 0.375, 1.0, 0.125, 0.5, 0.375, 0.5, 0.375, 0.75, 0.125, 0.75, 0.625, 0.5, 0.875, 0.5, 0.875, 0.75, 0.625, 0.75])
me_cube_004.materials.append(mat_asphalt)
me_cube_004.use_remesh_fix_poles = True
me_cube_004.use_remesh_preserve_attributes = False
me_cube_004.update()
me_cube_005 = bpy.data.meshes.new('Cube.005')
me_cube_005.from_pydata([(-15.0, -1000.0, -0.5), (-15.0, -1000.0, 0.5), (-15.0, 1000.0, -0.5), (-15.0, 1000.0, 0.5), (15.0, -1000.0, -0.5), (15.0, -1000.0, 0.5), (15.0, 1000.0, -0.5), (15.0, 1000.0, 0.5)], [], [(0, 1, 3, 2), (2, 3, 7, 6), (6, 7, 5, 4), (4, 5, 1, 0), (2, 6, 4, 0), (7, 3, 1, 5)])
_uv = me_cube_005.uv_layers.new(name='UVMap')
_uv.uv.foreach_set('vector', [0.375, 0.0, 0.625, 0.0, 0.625, 0.25, 0.375, 0.25, 0.375, 0.25, 0.625, 0.25, 0.625, 0.5, 0.375, 0.5, 0.375, 0.5, 0.625, 0.5, 0.625, 0.75, 0.375, 0.75, 0.375, 0.75, 0.625, 0.75, 0.625, 1.0, 0.375, 1.0, 0.125, 0.5, 0.375, 0.5, 0.375, 0.75, 0.125, 0.75, 0.625, 0.5, 0.875, 0.5, 0.875, 0.75, 0.625, 0.75])
me_cube_005.materials.append(mat_asphalt)
me_cube_005.use_remesh_fix_poles = True
me_cube_005.use_remesh_preserve_attributes = False
me_cube_005.update()
me_cube_002 = bpy.data.meshes.new('Cube.002')
me_cube_002.from_pydata([(-15.0, -400.0, -0.5), (-15.0, -400.0, 0.5), (-15.0, 400.0, -0.5), (-15.0, 400.0, 0.5), (15.0, -400.0, -0.5), (15.0, -400.0, 0.5), (15.0, 400.0, -0.5), (15.0, 400.0, 0.5)], [], [(0, 1, 3, 2), (2, 3, 7, 6), (6, 7, 5, 4), (4, 5, 1, 0), (2, 6, 4, 0), (7, 3, 1, 5)])
_uv = me_cube_002.uv_layers.new(name='UVMap')
_uv.uv.foreach_set('vector', [0.375, 0.0, 0.625, 0.0, 0.625, 0.25, 0.375, 0.25, 0.375, 0.25, 0.625, 0.25, 0.625, 0.5, 0.375, 0.5, 0.375, 0.5, 0.625, 0.5, 0.625, 0.75, 0.375, 0.75, 0.375, 0.75, 0.625, 0.75, 0.625, 1.0, 0.375, 1.0, 0.125, 0.5, 0.375, 0.5, 0.375, 0.75, 0.125, 0.75, 0.625, 0.5, 0.875, 0.5, 0.875, 0.75, 0.625, 0.75])
me_cube_002.materials.append(mat_asphalt)
me_cube_002.use_remesh_fix_poles = True
me_cube_002.use_remesh_preserve_attributes = False
me_cube_002.update()

# ---- objects
ob_ground_plane = bpy.data.objects.new('ground_plane', me_plane)
ob_water_plane = bpy.data.objects.new('water_plane', me_plane_002)
ob_runways = bpy.data.objects.new('runways', None)
ob_sketch_ref = bpy.data.objects.new('_sketch_ref', None)
ob_runway_9_27 = bpy.data.objects.new('runway_9/27', me_cube_001)
ob_runway_10_28 = bpy.data.objects.new('runway_10/28', me_cube_003)
ob_runway_5_23 = bpy.data.objects.new('runway_5/23', me_cube_004)
ob_runway_14_32 = bpy.data.objects.new('runway_14/32', me_cube_005)
ob_runway_1_19 = bpy.data.objects.new('runway_1/19', me_cube_002)

# ---- transforms, parenting, visibility, modifiers, constraints
ob_ground_plane.location = (0.0, 0.0, 0.0)
_m = ob_ground_plane.modifiers.new('Multires', 'MULTIRES')
_m.levels = 2
_m.sculpt_levels = 2
_m.render_levels = 2
_m = ob_ground_plane.modifiers.new('Triangulate', 'TRIANGULATE')
_m.quad_method = 'FIXED_ALTERNATE'
ob_water_plane.location = (0.0, 0.0, 0.0)
_m = ob_water_plane.modifiers.new('Subdivision', 'SUBSURF')
_m.levels = 2
_m = ob_water_plane.modifiers.new('Triangulate', 'TRIANGULATE')
_m.quad_method = 'FIXED_ALTERNATE'
ob_runways.location = (0.0, 0.0, 0.0)
ob_sketch_ref.location = (0.0, 0.0, 0.0)
ob_sketch_ref.empty_display_type = 'IMAGE'
ob_sketch_ref.empty_display_size = 1.801e+04
ob_sketch_ref.color = (1.0, 1.0, 1.0, 0.5)
ob_runway_9_27.parent = ob_runways
ob_runway_9_27.location = (4715.0, 6222.0, 10.0)
ob_runway_9_27.rotation_euler = (0.0, -0.0, -1.571)
ob_runway_10_28.parent = ob_runways
ob_runway_10_28.location = (4410.0, -2472.0, 10.0)
ob_runway_10_28.rotation_euler = (0.0, -0.0, -1.745)
ob_runway_5_23.parent = ob_runways
ob_runway_5_23.location = (-5925.0, 2355.0, 10.0)
ob_runway_5_23.rotation_euler = (0.0, -0.0, -0.8727)
ob_runway_14_32.parent = ob_runways
ob_runway_14_32.location = (-4683.0, -5730.0, 10.0)
ob_runway_14_32.rotation_euler = (0.0, -0.0, -2.443)
ob_runway_1_19.parent = ob_runways
ob_runway_1_19.location = (1590.0, 298.2, 10.0)
ob_runway_1_19.rotation_euler = (0.0, -0.0, -0.1745)

# ---- collection membership
scene.collection.objects.link(ob_ground_plane)
scene.collection.objects.link(ob_water_plane)
scene.collection.objects.link(ob_runways)
col_ref.objects.link(ob_sketch_ref)
col_airports.objects.link(ob_runway_9_27)
col_airports.objects.link(ob_runway_10_28)
col_airports.objects.link(ob_runway_5_23)
col_airports.objects.link(ob_runway_14_32)
col_airports.objects.link(ob_runway_1_19)

# ---- scene / render settings (as saved in the file)
scene.frame_start = 1; scene.frame_end = 250; scene.frame_set(1)
scene.render.engine = 'BLENDER_EEVEE_NEXT'
scene.cycles.sampling_pattern = 'TABULATED_SOBOL'
scene.cycles.use_light_tree = False
scene.view_settings.view_transform = 'Filmic'
bpy.context.view_layer.update()

# ---- added for rendering (the .blend has no active camera and no usable light): camera, sun
cam_auto = bpy.data.cameras.new('AutoCamera')
cam_auto.lens = 50.0
cam_auto.sensor_width = 36.0
cam_auto.clip_end = 1.11606e+06
ob_auto_camera = bpy.data.objects.new('AutoCamera', cam_auto)
scene.collection.objects.link(ob_auto_camera)
ob_auto_camera.location = (63593.2, -76311.8, 51041.0)
ob_auto_camera.rotation_euler = (1.09748, -7.21219e-08, 0.694738)
scene.camera = ob_auto_camera
light_auto_sun = bpy.data.lights.new('AutoSun', 'SUN')
light_auto_sun.energy = 3.0
light_auto_sun.angle = 0.0523599
ob_auto_sun = bpy.data.objects.new('AutoSun', light_auto_sun)
scene.collection.objects.link(ob_auto_sun)
ob_auto_sun.rotation_euler = (0.872665, 0.174533, 0.523599)
bpy.context.view_layer.update()
